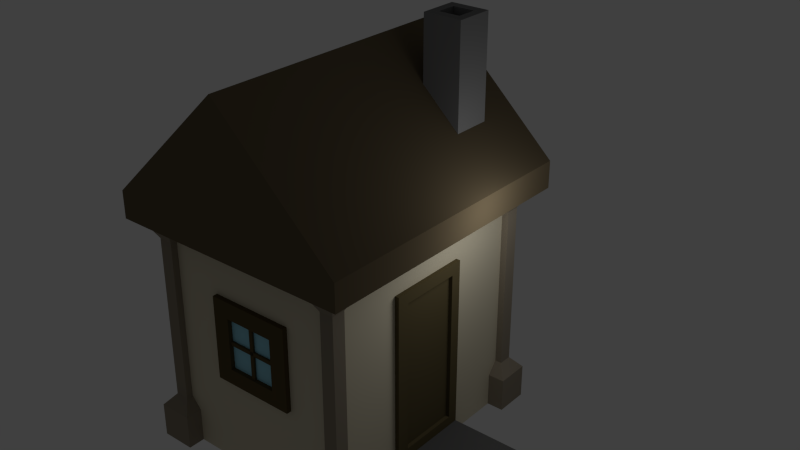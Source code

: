 # Source: Maja1.blend  (saved by Blender 2.64.0; exported with 4.5.12 LTS)
import bpy
from mathutils import Matrix  # noqa: F401  (used for matrix-valued properties, if any)

bpy.ops.wm.read_factory_settings(use_empty=True)
scene = bpy.context.scene
scene.name = 'Scene'

# ---- collections
col_collection_1 = bpy.data.collections.new('Collection 1'); scene.collection.children.link(col_collection_1)

# ---- materials (node trees are filled in below, after node groups)
mat_messing = bpy.data.materials.new('Messing')
mat_messing.alpha_threshold = 0.0
mat_messing.use_transparent_shadow = False
mat_messing.diffuse_color = (0.65, 0.3712, 0.0298, 1.0)
mat_messing.specular_color = (0.6441, 0.6859, 0.02332)
mat_messing.roughness = 0.5
mat_messing.specular_intensity = 0.7734
mat_messing.line_color = (0.0, 0.0, 0.0, 1.0)
mat_material_002 = bpy.data.materials.new('Material.002')
mat_material_002.alpha_threshold = 0.0
mat_material_002.use_transparent_shadow = False
mat_material_002.diffuse_color = (0.1237, 0.1237, 0.1237, 1.0)
mat_material_002.roughness = 0.5
mat_material_002.line_color = (0.0, 0.0, 0.0, 1.0)
mat_uks = bpy.data.materials.new('Uks')
mat_uks.alpha_threshold = 0.0
mat_uks.use_transparent_shadow = False
mat_uks.diffuse_color = (0.1193, 0.09474, 0.04603, 1.0)
mat_uks.roughness = 0.5
mat_uks.line_color = (0.0, 0.0, 0.0, 1.0)
mat_material_001 = bpy.data.materials.new('Material.001')
mat_material_001.alpha_threshold = 0.0
mat_material_001.use_transparent_shadow = False
mat_material_001.diffuse_color = (0.3429, 0.7114, 0.855, 1.0)
mat_material_001.roughness = 0.5
mat_material_001.line_color = (0.0, 0.0, 0.0, 1.0)
mat_akenraam = bpy.data.materials.new('Akenraam')
mat_akenraam.alpha_threshold = 0.0
mat_akenraam.use_transparent_shadow = False
mat_akenraam.diffuse_color = (0.1065, 0.07907, 0.03455, 1.0)
mat_akenraam.roughness = 0.5
mat_akenraam.line_color = (0.0, 0.0, 0.0, 1.0)
mat_korsten = bpy.data.materials.new('Korsten')
mat_korsten.alpha_threshold = 0.0
mat_korsten.use_transparent_shadow = False
mat_korsten.diffuse_color = (0.196, 0.196, 0.196, 1.0)
mat_korsten.roughness = 0.5
mat_korsten.line_color = (0.0, 0.0, 0.0, 1.0)
mat_katuss = bpy.data.materials.new('Katuss')
mat_katuss.alpha_threshold = 0.0
mat_katuss.use_transparent_shadow = False
mat_katuss.diffuse_color = (0.1376, 0.1067, 0.06379, 1.0)
mat_katuss.roughness = 0.5
mat_katuss.line_color = (0.0, 0.0, 0.0, 1.0)
mat_nurk = bpy.data.materials.new('Nurk')
mat_nurk.alpha_threshold = 0.0
mat_nurk.use_transparent_shadow = False
mat_nurk.diffuse_color = (0.2957, 0.2542, 0.1939, 1.0)
mat_nurk.roughness = 0.5
mat_nurk.line_color = (0.0, 0.0, 0.0, 1.0)
mat_seinad = bpy.data.materials.new('Seinad')
mat_seinad.alpha_threshold = 0.0
mat_seinad.use_transparent_shadow = False
mat_seinad.diffuse_color = (0.6738, 0.6153, 0.4641, 1.0)
mat_seinad.roughness = 0.5
mat_seinad.line_color = (0.0, 0.0, 0.0, 1.0)

# ---- material node trees

# ---- world
world_world = bpy.data.worlds.new('World'); scene.world = world_world
world_world.color = (0.05088, 0.05088, 0.05088)
world_world.use_sun_shadow = False
world_world.sun_shadow_jitter_overblur = 0.0
world_world.cycles.sampling_method = 'MANUAL'
world_world.cycles.sample_map_resolution = 256

# ---- cameras
cam_camera = bpy.data.cameras.new('Camera')
cam_camera.clip_end = 100.0
cam_camera.lens = 35.0
cam_camera.sensor_width = 32.0
cam_camera.sensor_height = 18.0
cam_camera.ortho_scale = 7.314
cam_camera.dof.focus_distance = 0.0
cam_camera.dof.aperture_fstop = 128.0

# ---- lights
light_lamp = bpy.data.lights.new('Lamp', 'POINT')
light_lamp.transmission_factor = 0.0
light_lamp.cutoff_distance = 30.0
light_lamp.energy = 100.0
light_lamp.shadow_buffer_clip_start = 1.001
light_lamp.shadow_soft_size = 1.0
light_lamp.shadow_maximum_resolution = 0.006
light_lamp.use_absolute_resolution = True
light_lamp.cycles.use_multiple_importance_sampling = False

# ---- meshes
me_cylinder_002 = bpy.data.meshes.new('Cylinder.002')
me_cylinder_002.from_pydata([(1.992, -1.244, 3.372), (1.992, -1.244, 4.188), (2.042, -1.251, 3.372), (2.042, -1.251, 4.188), (2.089, -1.27, 3.372), (2.089, -1.27, 4.188), (2.129, -1.301, 3.372), (2.129, -1.301, 4.188), (2.16, -1.341, 3.372), (2.16, -1.341, 4.188), (2.179, -1.387, 3.372), (2.179, -1.387, 4.188), (2.186, -1.438, 3.372), (2.186, -1.438, 4.188), (2.179, -1.488, 3.372), (2.179, -1.488, 4.188), (2.16, -1.534, 3.372), (2.16, -1.534, 4.188), (2.129, -1.574, 3.372), (2.129, -1.574, 4.188), (2.089, -1.605, 3.372), (2.089, -1.605, 4.188), (2.042, -1.624, 3.372), (2.042, -1.624, 4.188), (1.992, -1.631, 3.372), (1.992, -1.631, 4.188), (1.942, -1.624, 3.372), (1.942, -1.624, 4.188), (1.896, -1.605, 3.372), (1.896, -1.605, 4.188), (1.856, -1.574, 3.372), (1.856, -1.574, 4.188), (1.825, -1.534, 3.372), (1.825, -1.534, 4.188), (1.806, -1.488, 3.372), (1.806, -1.488, 4.188), (1.799, -1.438, 3.372), (1.799, -1.438, 4.188), (1.806, -1.387, 3.372), (1.806, -1.387, 4.188), (1.825, -1.341, 3.372), (1.825, -1.341, 4.188), (1.856, -1.301, 3.372), (1.856, -1.301, 4.188), (1.896, -1.27, 3.372), (1.896, -1.27, 4.188), (1.942, -1.251, 3.372), (1.942, -1.251, 4.188), (2.003, -1.645, 4.584), (2.023, -2.905, 4.586), (2.052, -1.644, 4.573), (2.072, -2.904, 4.574), (2.097, -1.643, 4.548), (2.116, -2.903, 4.55), (2.133, -1.642, 4.513), (2.153, -2.902, 4.515), (2.159, -1.642, 4.47), (2.179, -2.902, 4.472), (2.174, -1.641, 4.422), (2.193, -2.901, 4.423), (2.175, -1.642, 4.371), (2.194, -2.901, 4.373), (2.163, -1.642, 4.322), (2.182, -2.902, 4.324), (2.139, -1.643, 4.278), (2.158, -2.903, 4.28), (2.104, -1.643, 4.242), (2.123, -2.903, 4.243), (2.061, -1.645, 4.215), (2.08, -2.904, 4.217), (2.012, -1.646, 4.201), (2.032, -2.906, 4.203), (1.962, -1.647, 4.2), (1.981, -2.907, 4.201), (1.913, -1.648, 4.212), (1.932, -2.908, 4.213), (1.869, -1.649, 4.236), (1.888, -2.909, 4.238), (1.832, -1.65, 4.271), (1.851, -2.91, 4.272), (1.806, -1.65, 4.314), (1.825, -2.91, 4.316), (1.792, -1.651, 4.363), (1.811, -2.911, 4.364), (1.79, -1.651, 4.413), (1.81, -2.911, 4.414), (1.802, -1.65, 4.462), (1.822, -2.91, 4.463), (1.827, -1.65, 4.506), (1.846, -2.91, 4.508), (1.861, -1.649, 4.543), (1.881, -2.909, 4.544), (1.905, -1.648, 4.569), (1.924, -2.908, 4.571), (1.953, -1.646, 4.583), (1.972, -2.906, 4.585), (0.6682, -1.372, 0.6662), (-0.0733, -1.372, 0.6662), (0.6682, -1.375, 0.6889), (-0.0733, -1.375, 0.6889), (0.6682, -1.384, 0.7101), (-0.0733, -1.384, 0.7101), (0.6682, -1.398, 0.7284), (-0.0733, -1.398, 0.7284), (0.6682, -1.416, 0.7423), (-0.0733, -1.416, 0.7423), (0.6682, -1.437, 0.7511), (-0.0733, -1.437, 0.7511), (0.6682, -1.46, 0.7541), (-0.0733, -1.46, 0.7541), (0.6682, -1.483, 0.7511), (-0.0733, -1.483, 0.7511), (0.6682, -1.504, 0.7423), (-0.0733, -1.504, 0.7423), (0.6682, -1.522, 0.7284), (-0.0733, -1.522, 0.7284), (0.6682, -1.536, 0.7101), (-0.0733, -1.536, 0.7101), (0.6682, -1.545, 0.6889), (-0.0733, -1.545, 0.6889), (0.6682, -1.548, 0.6662), (-0.0733, -1.548, 0.6662), (0.6682, -1.545, 0.6434), (-0.0733, -1.545, 0.6434), (0.6682, -1.536, 0.6222), (-0.0733, -1.536, 0.6222), (0.6682, -1.522, 0.604), (-0.0733, -1.522, 0.604), (0.6682, -1.504, 0.59), (-0.0733, -1.504, 0.59), (0.6682, -1.483, 0.5812), (-0.0733, -1.483, 0.5812), (0.6682, -1.46, 0.5782), (-0.0733, -1.46, 0.5782), (0.6682, -1.437, 0.5812), (-0.0733, -1.437, 0.5812), (0.6682, -1.416, 0.59), (-0.0733, -1.416, 0.59), (0.6682, -1.398, 0.604), (-0.0733, -1.398, 0.604), (0.6682, -1.384, 0.6222), (-0.0733, -1.384, 0.6222), (0.6682, -1.375, 0.6434), (-0.0733, -1.375, 0.6434), (-0.2536, -1.555, 0.6712), (-0.2542, -4.172, 0.68), (-0.2481, -1.554, 0.6935), (-0.2488, -4.172, 0.7023), (-0.2371, -1.554, 0.7136), (-0.2378, -4.171, 0.7225), (-0.2213, -1.553, 0.7302), (-0.2219, -4.171, 0.7391), (-0.2016, -1.553, 0.7422), (-0.2023, -4.171, 0.751), (-0.1796, -1.553, 0.7486), (-0.1803, -4.17, 0.7575), (-0.1567, -1.553, 0.7492), (-0.1573, -4.171, 0.758), (-0.1344, -1.553, 0.7437), (-0.135, -4.171, 0.7526), (-0.1142, -1.553, 0.7327), (-0.1149, -4.171, 0.7416), (-0.09762, -1.554, 0.7169), (-0.09828, -4.171, 0.7257), (-0.08569, -1.554, 0.6973), (-0.08634, -4.172, 0.7061), (-0.07924, -1.555, 0.6752), (-0.07989, -4.172, 0.6841), (-0.07871, -1.555, 0.6523), (-0.07936, -4.173, 0.6611), (-0.08413, -1.556, 0.63), (-0.08479, -4.173, 0.6388), (-0.09515, -1.556, 0.6099), (-0.0958, -4.174, 0.6187), (-0.111, -1.557, 0.5933), (-0.1117, -4.174, 0.6021), (-0.1306, -1.557, 0.5813), (-0.1313, -4.175, 0.5902), (-0.1526, -1.557, 0.5749), (-0.1533, -4.175, 0.5837), (-0.1756, -1.557, 0.5744), (-0.1762, -4.175, 0.5832), (-0.1979, -1.557, 0.5798), (-0.1985, -4.174, 0.5886), (-0.218, -1.557, 0.5908), (-0.2187, -4.174, 0.5996), (-0.2346, -1.556, 0.6066), (-0.2353, -4.174, 0.6155), (-0.2466, -1.556, 0.6262), (-0.2472, -4.173, 0.6351), (-0.253, -1.555, 0.6483), (-0.2537, -4.173, 0.6571), (0.6686, -4.189, 0.6791), (-0.07284, -4.189, 0.6791), (0.6686, -4.192, 0.7018), (-0.07284, -4.192, 0.7018), (0.6686, -4.201, 0.7231), (-0.07284, -4.201, 0.7231), (0.6686, -4.215, 0.7413), (-0.07284, -4.215, 0.7413), (0.6686, -4.233, 0.7552), (-0.07284, -4.233, 0.7552), (0.6686, -4.254, 0.764), (-0.07284, -4.254, 0.764), (0.6686, -4.277, 0.767), (-0.07284, -4.277, 0.767), (0.6686, -4.3, 0.764), (-0.07284, -4.3, 0.764), (0.6686, -4.321, 0.7552), (-0.07284, -4.321, 0.7552), (0.6686, -4.339, 0.7413), (-0.07284, -4.339, 0.7413), (0.6686, -4.353, 0.7231), (-0.07284, -4.353, 0.7231), (0.6686, -4.362, 0.7018), (-0.07284, -4.362, 0.7018), (0.6686, -4.365, 0.6791), (-0.07284, -4.365, 0.6791), (0.6686, -4.362, 0.6563), (-0.07284, -4.362, 0.6563), (0.6686, -4.353, 0.6351), (-0.07284, -4.353, 0.6351), (0.6686, -4.339, 0.6169), (-0.07284, -4.339, 0.6169), (0.6686, -4.321, 0.6029), (-0.07284, -4.321, 0.6029), (0.6686, -4.3, 0.5942), (-0.07284, -4.3, 0.5942), (0.6686, -4.277, 0.5912), (-0.07284, -4.277, 0.5912), (0.6686, -4.254, 0.5942), (-0.07284, -4.254, 0.5942), (0.6686, -4.233, 0.6029), (-0.07284, -4.233, 0.6029), (0.6686, -4.215, 0.6169), (-0.07284, -4.215, 0.6169), (0.6686, -4.201, 0.6351), (-0.07284, -4.201, 0.6351), (0.6686, -4.192, 0.6563), (-0.07284, -4.192, 0.6563), (3.821, -1.621, -0.8201), (3.821, -1.621, -0.07868), (3.818, -1.643, -0.8201), (3.818, -1.643, -0.07868), (3.808, -1.664, -0.8201), (3.808, -1.664, -0.07868), (3.794, -1.682, -0.8201), (3.794, -1.682, -0.07868), (3.775, -1.696, -0.8201), (3.775, -1.696, -0.07868), (3.754, -1.704, -0.8201), (3.754, -1.704, -0.07868), (3.731, -1.706, -0.8201), (3.731, -1.706, -0.07868), (3.708, -1.702, -0.8201), (3.708, -1.702, -0.07868), (3.687, -1.693, -0.8201), (3.687, -1.693, -0.07868), (3.669, -1.679, -0.8201), (3.669, -1.679, -0.07868), (3.656, -1.66, -0.8201), (3.656, -1.66, -0.07868), (3.648, -1.639, -0.8201), (3.648, -1.639, -0.07868), (3.645, -1.616, -0.8201), (3.645, -1.616, -0.07868), (3.649, -1.593, -0.8201), (3.649, -1.593, -0.07868), (3.658, -1.572, -0.8201), (3.658, -1.572, -0.07868), (3.673, -1.554, -0.8201), (3.673, -1.554, -0.07868), (3.691, -1.541, -0.8201), (3.691, -1.541, -0.07868), (3.713, -1.533, -0.8201), (3.713, -1.533, -0.07868), (3.736, -1.53, -0.8201), (3.736, -1.53, -0.07868), (3.758, -1.534, -0.8201), (3.758, -1.534, -0.07868), (3.779, -1.543, -0.8201), (3.779, -1.543, -0.07868), (3.797, -1.558, -0.8201), (3.797, -1.558, -0.07868), (3.811, -1.576, -0.8201), (3.811, -1.576, -0.07868), (3.819, -1.598, -0.8201), (3.819, -1.598, -0.07868), (3.639, -1.621, 0.1016), (3.639, -1.643, 0.09614), (3.638, -1.663, 0.08512), (3.638, -1.68, 0.06927), (3.638, -1.692, 0.04966), (3.638, -1.698, 0.02763), (3.638, -1.699, 0.004686), (3.638, -1.693, -0.01762), (3.638, -1.682, -0.03776), (3.638, -1.666, -0.05436), (3.638, -1.647, -0.0663), (3.638, -1.625, -0.07275), (3.638, -1.602, -0.07328), (3.639, -1.579, -0.06785), (3.639, -1.559, -0.05684), (3.639, -1.543, -0.04099), (3.639, -1.531, -0.02138), (3.639, -1.524, 0.0006517), (3.639, -1.524, 0.0236), (3.639, -1.529, 0.0459), (3.639, -1.54, 0.06604), (3.639, -1.556, 0.08265), (3.639, -1.576, 0.09458), (3.639, -1.598, 0.101), (3.118, -1.618, 0.1025), (3.118, -1.641, 0.09706), (3.118, -1.661, 0.08604), (3.118, -1.677, 0.07019), (3.118, -1.689, 0.05058), (3.118, -1.696, 0.02855), (3.118, -1.696, 0.005604), (3.118, -1.691, -0.0167), (3.118, -1.68, -0.03684), (3.118, -1.664, -0.05344), (3.118, -1.644, -0.06538), (3.118, -1.622, -0.07183), (3.118, -1.599, -0.07236), (3.118, -1.577, -0.06693), (3.118, -1.557, -0.05592), (3.118, -1.54, -0.04007), (3.118, -1.528, -0.02046), (3.119, -1.522, 0.001569), (3.119, -1.521, 0.02452), (3.119, -1.527, 0.04682), (3.119, -1.538, 0.06696), (3.119, -1.554, 0.08356), (3.118, -1.573, 0.0955), (3.118, -1.595, 0.102)], [], [(0, 1, 3, 2), (2, 3, 5, 4), (4, 5, 7, 6), (6, 7, 9, 8), (8, 9, 11, 10), (10, 11, 13, 12), (12, 13, 15, 14), (14, 15, 17, 16), (16, 17, 19, 18), (18, 19, 21, 20), (20, 21, 23, 22), (22, 23, 25, 24), (24, 25, 27, 26), (26, 27, 29, 28), (28, 29, 31, 30), (30, 31, 33, 32), (32, 33, 35, 34), (34, 35, 37, 36), (36, 37, 39, 38), (38, 39, 41, 40), (40, 41, 43, 42), (42, 43, 45, 44), (3, 1, 47, 45, 43, 41, 39, 37, 35, 33, 31, 29, 27, 25, 23, 21, 19, 17, 15, 13, 11, 9, 7, 5), (46, 47, 1, 0), (44, 45, 47, 46), (0, 2, 4, 6, 8, 10, 12, 14, 16, 18, 20, 22, 24, 26, 28, 30, 32, 34, 36, 38, 40, 42, 44, 46), (48, 49, 51, 50), (50, 51, 53, 52), (52, 53, 55, 54), (54, 55, 57, 56), (56, 57, 59, 58), (58, 59, 61, 60), (60, 61, 63, 62), (62, 63, 65, 64), (64, 65, 67, 66), (66, 67, 69, 68), (68, 69, 71, 70), (70, 71, 73, 72), (72, 73, 75, 74), (74, 75, 77, 76), (76, 77, 79, 78), (78, 79, 81, 80), (80, 81, 83, 82), (82, 83, 85, 84), (84, 85, 87, 86), (86, 87, 89, 88), (88, 89, 91, 90), (90, 91, 93, 92), (51, 49, 95, 93, 91, 89, 87, 85, 83, 81, 79, 77, 75, 73, 71, 69, 67, 65, 63, 61, 59, 57, 55, 53), (94, 95, 49, 48), (92, 93, 95, 94), (48, 50, 52, 54, 56, 58, 60, 62, 64, 66, 68, 70, 72, 74, 76, 78, 80, 82, 84, 86, 88, 90, 92, 94), (5, 50, 48, 3), (7, 52, 50, 5), (9, 54, 52, 7), (11, 56, 54, 9), (13, 58, 56, 11), (15, 60, 58, 13), (17, 62, 60, 15), (19, 64, 62, 17), (21, 66, 64, 19), (23, 68, 66, 21), (25, 70, 68, 23), (27, 72, 70, 25), (29, 74, 72, 27), (31, 76, 74, 29), (33, 78, 76, 31), (35, 80, 78, 33), (37, 82, 80, 35), (39, 84, 82, 37), (41, 86, 84, 39), (43, 88, 86, 41), (45, 90, 88, 43), (47, 92, 90, 45), (1, 94, 92, 47), (5, 48, 94, 1), (96, 97, 99, 98), (98, 99, 101, 100), (100, 101, 103, 102), (102, 103, 105, 104), (104, 105, 107, 106), (106, 107, 109, 108), (108, 109, 111, 110), (110, 111, 113, 112), (112, 113, 115, 114), (114, 115, 117, 116), (116, 117, 119, 118), (118, 119, 121, 120), (120, 121, 123, 122), (122, 123, 125, 124), (124, 125, 127, 126), (126, 127, 129, 128), (128, 129, 131, 130), (130, 131, 133, 132), (132, 133, 135, 134), (134, 135, 137, 136), (136, 137, 139, 138), (138, 139, 141, 140), (99, 97, 143, 141, 139, 137, 135, 133, 131, 129, 127, 125, 123, 121, 119, 117, 115, 113, 111, 109, 107, 105, 103, 101), (142, 143, 97, 96), (140, 141, 143, 142), (96, 98, 100, 102, 104, 106, 108, 110, 112, 114, 116, 118, 120, 122, 124, 126, 128, 130, 132, 134, 136, 138, 140, 142), (144, 145, 147, 146), (146, 147, 149, 148), (148, 149, 151, 150), (150, 151, 153, 152), (152, 153, 155, 154), (154, 155, 157, 156), (156, 157, 159, 158), (158, 159, 161, 160), (160, 161, 163, 162), (162, 163, 165, 164), (164, 165, 167, 166), (166, 167, 169, 168), (168, 169, 171, 170), (170, 171, 173, 172), (172, 173, 175, 174), (174, 175, 177, 176), (176, 177, 179, 178), (178, 179, 181, 180), (180, 181, 183, 182), (182, 183, 185, 184), (184, 185, 187, 186), (186, 187, 189, 188), (147, 145, 191, 189, 187, 185, 183, 181, 179, 177, 175, 173, 171, 169, 167, 165, 163, 161, 159, 157, 155, 153, 151, 149), (190, 191, 145, 144), (188, 189, 191, 190), (144, 146, 148, 150, 152, 154, 156, 158, 160, 162, 164, 166, 168, 170, 172, 174, 176, 178, 180, 182, 184, 186, 188, 190), (101, 146, 144, 99), (103, 148, 146, 101), (105, 150, 148, 103), (107, 152, 150, 105), (109, 154, 152, 107), (111, 156, 154, 109), (113, 158, 156, 111), (115, 160, 158, 113), (117, 162, 160, 115), (119, 164, 162, 117), (121, 166, 164, 119), (123, 168, 166, 121), (125, 170, 168, 123), (127, 172, 170, 125), (129, 174, 172, 127), (131, 176, 174, 129), (133, 178, 176, 131), (135, 180, 178, 133), (137, 182, 180, 135), (139, 184, 182, 137), (141, 186, 184, 139), (143, 188, 186, 141), (97, 190, 188, 143), (101, 144, 190, 97), (192, 193, 195, 194), (194, 195, 197, 196), (196, 197, 199, 198), (198, 199, 201, 200), (200, 201, 203, 202), (202, 203, 205, 204), (204, 205, 207, 206), (206, 207, 209, 208), (208, 209, 211, 210), (210, 211, 213, 212), (212, 213, 215, 214), (214, 215, 217, 216), (216, 217, 219, 218), (218, 219, 221, 220), (220, 221, 223, 222), (222, 223, 225, 224), (224, 225, 227, 226), (226, 227, 229, 228), (228, 229, 231, 230), (230, 231, 233, 232), (232, 233, 235, 234), (234, 235, 237, 236), (195, 193, 239, 237, 235, 233, 231, 229, 227, 225, 223, 221, 219, 217, 215, 213, 211, 209, 207, 205, 203, 201, 199, 197), (238, 239, 193, 192), (236, 237, 239, 238), (192, 194, 196, 198, 200, 202, 204, 206, 208, 210, 212, 214, 216, 218, 220, 222, 224, 226, 228, 230, 232, 234, 236, 238), (167, 193, 195, 165), (169, 239, 193, 167), (171, 237, 239, 169), (173, 235, 237, 171), (175, 233, 235, 173), (177, 231, 233, 175), (179, 229, 231, 177), (181, 227, 229, 179), (183, 225, 227, 181), (185, 223, 225, 183), (187, 221, 223, 185), (189, 219, 221, 187), (191, 217, 219, 189), (145, 215, 217, 191), (147, 213, 215, 145), (149, 211, 213, 147), (151, 209, 211, 149), (153, 207, 209, 151), (155, 205, 207, 153), (157, 203, 205, 155), (159, 201, 203, 157), (161, 199, 201, 159), (163, 197, 199, 161), (165, 195, 197, 163), (240, 241, 243, 242), (242, 243, 245, 244), (244, 245, 247, 246), (246, 247, 249, 248), (248, 249, 251, 250), (250, 251, 253, 252), (252, 253, 255, 254), (254, 255, 257, 256), (256, 257, 259, 258), (258, 259, 261, 260), (260, 261, 263, 262), (262, 263, 265, 264), (264, 265, 267, 266), (266, 267, 269, 268), (268, 269, 271, 270), (270, 271, 273, 272), (272, 273, 275, 274), (274, 275, 277, 276), (276, 277, 279, 278), (278, 279, 281, 280), (280, 281, 283, 282), (282, 283, 285, 284), (243, 241, 287, 285, 283, 281, 279, 277, 275, 273, 271, 269, 267, 265, 263, 261, 259, 257, 255, 253, 251, 249, 247, 245), (286, 287, 241, 240), (284, 285, 287, 286), (240, 242, 244, 246, 248, 250, 252, 254, 256, 258, 260, 262, 264, 266, 268, 270, 272, 274, 276, 278, 280, 282, 284, 286), (308, 309, 333, 332), (245, 289, 288, 243), (247, 290, 289, 245), (249, 291, 290, 247), (251, 292, 291, 249), (253, 293, 292, 251), (255, 294, 293, 253), (257, 295, 294, 255), (259, 296, 295, 257), (261, 297, 296, 259), (263, 298, 297, 261), (265, 299, 298, 263), (267, 300, 299, 265), (269, 301, 300, 267), (271, 302, 301, 269), (273, 303, 302, 271), (275, 304, 303, 273), (277, 305, 304, 275), (279, 306, 305, 277), (281, 307, 306, 279), (283, 308, 307, 281), (285, 309, 308, 283), (287, 310, 309, 285), (241, 311, 310, 287), (245, 288, 311, 241), (312, 313, 314, 315, 316, 317, 318, 319, 320, 321, 322, 323, 324, 325, 326, 327, 328, 329, 330, 331, 332, 333, 334, 335), (303, 304, 328, 327), (298, 299, 323, 322), (293, 294, 318, 317), (288, 289, 313, 312), (309, 310, 334, 333), (304, 305, 329, 328), (299, 300, 324, 323), (294, 295, 319, 318), (289, 290, 314, 313), (310, 311, 335, 334), (305, 306, 330, 329), (300, 301, 325, 324), (295, 296, 320, 319), (290, 291, 315, 314), (311, 288, 312, 335), (306, 307, 331, 330), (301, 302, 326, 325), (296, 297, 321, 320), (291, 292, 316, 315), (307, 308, 332, 331), (302, 303, 327, 326), (297, 298, 322, 321), (292, 293, 317, 316)])
me_cylinder_002.materials.append(mat_messing)
me_cylinder_002.use_remesh_preserve_volume = False
me_cylinder_002.use_remesh_preserve_attributes = False
me_cylinder_002.use_mirror_vertex_groups = False
me_cylinder_002.update()
me_cylinder_001 = bpy.data.meshes.new('Cylinder.001')
me_cylinder_001.from_pydata([(-0.6621, 1.775, -0.9439), (-0.6621, 1.775, 1.801), (-0.3069, 1.728, -0.9439), (-0.3069, 1.728, 1.801), (0.02421, 1.591, -0.9439), (0.02421, 1.591, 1.801), (0.3085, 1.373, -0.9439), (0.3085, 1.373, 1.801), (0.5267, 1.088, -0.9439), (0.5267, 1.088, 1.801), (0.6638, 0.7573, -0.9439), (0.6638, 0.7573, 1.801), (0.7106, 0.402, -0.9439), (0.7106, 0.402, 1.801), (0.6638, 0.0467, -0.9439), (0.6638, 0.0467, 1.801), (0.5267, -0.2844, -0.9439), (0.5267, -0.2844, 1.801), (0.3085, -0.5687, -0.9439), (0.3085, -0.5687, 1.801), (0.02421, -0.7868, -0.9439), (0.02421, -0.7868, 1.801), (-0.3069, -0.9239, -0.9439), (-0.3069, -0.9239, 1.801), (-0.6621, -0.9707, -0.9439), (-0.6621, -0.9707, 1.801), (-1.017, -0.9239, -0.9439), (-1.017, -0.9239, 1.801), (-1.348, -0.7868, -0.9439), (-1.348, -0.7868, 1.801), (-1.633, -0.5687, -0.9439), (-1.633, -0.5687, 1.801), (-1.851, -0.2844, -0.9439), (-1.851, -0.2844, 1.801), (-1.988, 0.0467, -0.9439), (-1.988, 0.0467, 1.801), (-2.035, 0.402, -0.9439), (-2.035, 0.402, 1.801), (-1.988, 0.7573, -0.9439), (-1.988, 0.7573, 1.801), (-1.851, 1.088, -0.9439), (-1.851, 1.088, 1.801), (-1.633, 1.373, -0.9439), (-1.633, 1.373, 1.801), (-1.348, 1.591, -0.9439), (-1.348, 1.591, 1.801), (-1.017, 1.728, -0.9439), (-1.017, 1.728, 1.801), (-0.9299, 0.402, 3.148), (-1.187, 0.402, 3.07), (-1.425, 0.402, 2.943), (-1.633, 0.402, 2.772), (-1.804, 0.402, 2.564), (-1.93, 0.402, 2.327), (-2.008, 0.402, 2.069), (-2.035, 0.402, 1.801), (-2.008, 0.402, -1.212), (-1.93, 0.402, -1.469), (-1.804, 0.402, -1.707), (-1.633, 0.402, -1.915), (-1.425, 0.402, -2.085), (-1.187, 0.402, -2.212), (-0.93, 0.402, -2.29), (-0.9208, 0.4713, 3.148), (-1.17, 0.5379, 3.07), (-1.399, 0.5994, 2.943), (-1.6, 0.6532, 2.772), (-1.765, 0.6974, 2.564), (-1.887, 0.7302, 2.327), (-1.963, 0.7504, 2.069), (-1.988, 0.7573, 1.801), (-1.963, 0.7504, -1.212), (-1.887, 0.7302, -1.469), (-1.765, 0.6974, -1.707), (-1.6, 0.6532, -1.915), (-1.399, 0.5994, -2.085), (-1.17, 0.5379, -2.212), (-0.9208, 0.4713, -2.29), (-0.8941, 0.5359, 3.148), (-1.117, 0.6646, 3.07), (-1.323, 0.7833, 2.943), (-1.503, 0.8873, 2.772), (-1.651, 0.9727, 2.564), (-1.76, 1.036, 2.327), (-1.828, 1.075, 2.069), (-1.851, 1.088, 1.801), (-1.828, 1.075, -1.212), (-1.76, 1.036, -1.469), (-1.651, 0.9727, -1.707), (-1.503, 0.8873, -1.915), (-1.323, 0.7833, -2.085), (-1.117, 0.6646, -2.212), (-0.8941, 0.5359, -2.29), (-0.8515, 0.5914, 3.148), (-1.034, 0.7734, 3.07), (-1.201, 0.9413, 2.943), (-1.348, 1.088, 2.772), (-1.469, 1.209, 2.564), (-1.559, 1.299, 2.327), (-1.614, 1.354, 2.069), (-1.633, 1.373, 1.801), (-1.614, 1.354, -1.212), (-1.559, 1.299, -1.469), (-1.469, 1.209, -1.707), (-1.349, 1.088, -1.915), (-1.201, 0.9412, -2.085), (-1.034, 0.7734, -2.212), (-0.8515, 0.5913, -2.29), (-0.796, 0.6339, 3.148), (-0.9248, 0.8569, 3.07), (-1.043, 1.062, 2.943), (-1.147, 1.243, 2.772), (-1.233, 1.39, 2.564), (-1.296, 1.5, 2.327), (-1.335, 1.568, 2.069), (-1.348, 1.591, 1.801), (-1.335, 1.568, -1.212), (-1.296, 1.5, -1.469), (-1.233, 1.39, -1.707), (-1.147, 1.243, -1.915), (-1.043, 1.062, -2.085), (-0.9248, 0.8569, -2.212), (-0.7961, 0.6339, -2.29), (-0.6622, 0.402, -2.317), (-0.7315, 0.6607, 3.148), (-0.7981, 0.9094, 3.07), (-0.8595, 1.139, 2.943), (-0.9134, 1.34, 2.772), (-0.9575, 1.504, 2.564), (-0.9904, 1.627, 2.327), (-1.011, 1.702, 2.069), (-1.017, 1.728, 1.801), (-1.011, 1.702, -1.212), (-0.9904, 1.627, -1.469), (-0.9576, 1.504, -1.707), (-0.9134, 1.34, -1.915), (-0.8595, 1.139, -2.085), (-0.7981, 0.9094, -2.212), (-0.7315, 0.6607, -2.29), (-0.6621, 0.6698, 3.148), (-0.6621, 0.9273, 3.07), (-0.6621, 1.165, 2.943), (-0.6621, 1.373, 2.772), (-0.6621, 1.543, 2.564), (-0.6621, 1.67, 2.327), (-0.6621, 1.748, 2.069), (-0.6621, 1.775, 1.801), (-0.6622, 1.748, -1.212), (-0.6622, 1.67, -1.469), (-0.6622, 1.543, -1.707), (-0.6622, 1.373, -1.915), (-0.6622, 1.165, -2.085), (-0.6622, 0.9273, -2.212), (-0.6622, 0.6698, -2.29), (-0.5928, 0.6607, 3.148), (-0.5262, 0.9094, 3.07), (-0.4648, 1.139, 2.943), (-0.4109, 1.34, 2.772), (-0.3667, 1.504, 2.564), (-0.3339, 1.627, 2.327), (-0.3137, 1.702, 2.069), (-0.3069, 1.728, 1.801), (-0.3137, 1.702, -1.212), (-0.3339, 1.627, -1.469), (-0.3667, 1.504, -1.707), (-0.4109, 1.34, -1.915), (-0.4648, 1.139, -2.085), (-0.5262, 0.9094, -2.212), (-0.5928, 0.6607, -2.29), (-0.5282, 0.6339, 3.148), (-0.3995, 0.8569, 3.07), (-0.2808, 1.062, 2.943), (-0.1768, 1.243, 2.772), (-0.09146, 1.39, 2.564), (-0.02803, 1.5, 2.327), (0.01103, 1.568, 2.069), (0.02421, 1.591, 1.801), (0.01101, 1.568, -1.212), (-0.02804, 1.5, -1.469), (-0.09147, 1.39, -1.707), (-0.1768, 1.243, -1.915), (-0.2808, 1.062, -2.085), (-0.3995, 0.8569, -2.212), (-0.5283, 0.6339, -2.29), (-0.4728, 0.5914, 3.148), (-0.2907, 0.7734, 3.07), (-0.1229, 0.9412, 2.943), (0.02421, 1.088, 2.772), (0.1449, 1.209, 2.564), (0.2346, 1.299, 2.327), (0.2899, 1.354, 2.069), (0.3085, 1.373, 1.801), (0.2898, 1.354, -1.212), (0.2346, 1.299, -1.469), (0.1449, 1.209, -1.707), (0.0242, 1.088, -1.915), (-0.1229, 0.9412, -2.085), (-0.2907, 0.7734, -2.212), (-0.4728, 0.5913, -2.29), (-0.4302, 0.5359, 3.148), (-0.2072, 0.6646, 3.07), (-0.001679, 0.7833, 2.943), (0.1785, 0.8873, 2.772), (0.3263, 0.9727, 2.564), (0.4362, 1.036, 2.327), (0.5038, 1.075, 2.069), (0.5267, 1.088, 1.801), (0.5038, 1.075, -1.212), (0.4362, 1.036, -1.469), (0.3263, 0.9727, -1.707), (0.1785, 0.8873, -1.915), (-0.00169, 0.7833, -2.085), (-0.2072, 0.6646, -2.212), (-0.4302, 0.5359, -2.29), (-0.4035, 0.4713, 3.148), (-0.1547, 0.5379, 3.07), (0.07451, 0.5994, 2.943), (0.2754, 0.6532, 2.772), (0.4403, 0.6974, 2.564), (0.5629, 0.7302, 2.327), (0.6383, 0.7504, 2.069), (0.6638, 0.7573, 1.801), (0.6383, 0.7504, -1.212), (0.5629, 0.7302, -1.469), (0.4403, 0.6974, -1.707), (0.2754, 0.6532, -1.915), (0.0745, 0.5994, -2.085), (-0.1547, 0.5379, -2.212), (-0.4035, 0.4713, -2.29), (-0.3943, 0.402, 3.148), (-0.1368, 0.402, 3.07), (0.1005, 0.402, 2.943), (0.3085, 0.402, 2.772), (0.4792, 0.402, 2.564), (0.6061, 0.402, 2.327), (0.6842, 0.402, 2.069), (0.7106, 0.402, 1.801), (0.6842, 0.402, -1.212), (0.6061, 0.402, -1.469), (0.4792, 0.402, -1.707), (0.3085, 0.402, -1.915), (0.1005, 0.402, -2.085), (-0.1368, 0.402, -2.212), (-0.3943, 0.402, -2.29), (-0.4035, 0.3327, 3.148), (-0.1547, 0.266, 3.07), (0.07451, 0.2046, 2.943), (0.2754, 0.1508, 2.772), (0.4403, 0.1066, 2.564), (0.5629, 0.07375, 2.327), (0.6383, 0.05353, 2.069), (0.6638, 0.0467, 1.801), (0.6383, 0.05353, -1.212), (0.5628, 0.07375, -1.469), (0.4403, 0.1066, -1.707), (0.2754, 0.1508, -1.915), (0.0745, 0.2046, -2.085), (-0.1547, 0.266, -2.212), (-0.4035, 0.3327, -2.29), (-0.4302, 0.2681, 3.148), (-0.2072, 0.1393, 3.07), (-0.001679, 0.02067, 2.943), (0.1785, -0.08334, 2.772), (0.3263, -0.1687, 2.564), (0.4362, -0.2321, 2.327), (0.5038, -0.2712, 2.069), (0.5267, -0.2844, 1.801), (0.5038, -0.2712, -1.212), (0.4362, -0.2321, -1.469), (0.3263, -0.1687, -1.707), (0.1785, -0.08334, -1.915), (-0.00169, 0.02067, -2.085), (-0.2072, 0.1393, -2.212), (-0.4302, 0.2681, -2.29), (-0.4728, 0.2126, 3.148), (-0.2907, 0.03053, 3.07), (-0.1229, -0.1373, 2.943), (0.02421, -0.2844, 2.772), (0.1449, -0.4051, 2.564), (0.2346, -0.4948, 2.327), (0.2899, -0.55, 2.069), (0.3085, -0.5687, 1.801), (0.2898, -0.55, -1.212), (0.2346, -0.4948, -1.469), (0.1449, -0.4051, -1.707), (0.0242, -0.2844, -1.915), (-0.1229, -0.1373, -2.085), (-0.2907, 0.03053, -2.212), (-0.4728, 0.2126, -2.29), (-0.5282, 0.1701, 3.148), (-0.3995, -0.05295, 3.07), (-0.2808, -0.2585, 2.943), (-0.1768, -0.4386, 2.772), (-0.09146, -0.5865, 2.564), (-0.02803, -0.6963, 2.327), (0.01102, -0.764, 2.069), (0.02421, -0.7868, 1.801), (0.01101, -0.764, -1.212), (-0.02804, -0.6963, -1.469), (-0.09147, -0.5865, -1.707), (-0.1768, -0.4386, -1.915), (-0.2808, -0.2585, -2.085), (-0.3995, -0.05295, -2.212), (-0.5283, 0.1701, -2.29), (-0.5928, 0.1433, 3.148), (-0.5262, -0.1054, 3.07), (-0.4648, -0.3347, 2.943), (-0.4109, -0.5356, 2.772), (-0.3667, -0.7005, 2.564), (-0.3339, -0.823, 2.327), (-0.3137, -0.8985, 2.069), (-0.3069, -0.9239, 1.801), (-0.3137, -0.8985, -1.212), (-0.3339, -0.823, -1.469), (-0.3667, -0.7005, -1.707), (-0.4109, -0.5356, -1.915), (-0.4648, -0.3347, -2.085), (-0.5262, -0.1054, -2.212), (-0.5928, 0.1433, -2.29), (-0.6621, 0.1342, 3.148), (-0.6621, -0.1233, 3.07), (-0.6621, -0.3606, 2.943), (-0.6621, -0.5687, 2.772), (-0.6621, -0.7394, 2.564), (-0.6621, -0.8662, 2.327), (-0.6621, -0.9443, 2.069), (-0.6621, -0.9707, 1.801), (-0.6622, -0.9443, -1.212), (-0.6622, -0.8662, -1.469), (-0.6622, -0.7394, -1.707), (-0.6622, -0.5687, -1.915), (-0.6622, -0.3607, -2.085), (-0.6622, -0.1233, -2.212), (-0.6622, 0.1342, -2.29), (-0.7315, 0.1433, 3.148), (-0.7981, -0.1054, 3.07), (-0.8595, -0.3347, 2.943), (-0.9134, -0.5356, 2.772), (-0.9575, -0.7005, 2.564), (-0.9904, -0.823, 2.327), (-1.011, -0.8985, 2.069), (-1.017, -0.9239, 1.801), (-1.011, -0.8985, -1.212), (-0.9904, -0.823, -1.469), (-0.9576, -0.7005, -1.707), (-0.9134, -0.5356, -1.915), (-0.8595, -0.3347, -2.085), (-0.7981, -0.1054, -2.212), (-0.7315, 0.1433, -2.29), (-0.796, 0.1701, 3.148), (-0.9248, -0.05295, 3.07), (-1.043, -0.2585, 2.943), (-1.147, -0.4386, 2.772), (-1.233, -0.5865, 2.564), (-1.296, -0.6963, 2.327), (-1.335, -0.764, 2.069), (-1.348, -0.7868, 1.801), (-1.335, -0.764, -1.212), (-1.296, -0.6963, -1.469), (-1.233, -0.5865, -1.707), (-1.147, -0.4386, -1.915), (-1.043, -0.2585, -2.085), (-0.9248, -0.05295, -2.212), (-0.7961, 0.1701, -2.29), (-0.8515, 0.2126, 3.148), (-1.034, 0.03054, 3.07), (-1.201, -0.1373, 2.943), (-1.348, -0.2844, 2.772), (-1.469, -0.4051, 2.564), (-1.559, -0.4948, 2.327), (-1.614, -0.55, 2.069), (-1.633, -0.5687, 1.801), (-1.614, -0.55, -1.212), (-1.559, -0.4948, -1.469), (-1.469, -0.4051, -1.707), (-1.349, -0.2844, -1.915), (-1.201, -0.1373, -2.085), (-1.034, 0.03053, -2.212), (-0.8515, 0.2126, -2.29), (-0.6621, 0.402, 3.174), (-0.8941, 0.2681, 3.148), (-1.117, 0.1393, 3.07), (-1.323, 0.02067, 2.943), (-1.503, -0.08334, 2.772), (-1.651, -0.1687, 2.564), (-1.76, -0.2321, 2.327), (-1.828, -0.2712, 2.069), (-1.851, -0.2844, 1.801), (-1.828, -0.2712, -1.212), (-1.76, -0.2321, -1.469), (-1.651, -0.1687, -1.707), (-1.503, -0.08334, -1.915), (-1.323, 0.02067, -2.085), (-1.117, 0.1393, -2.212), (-0.8941, 0.2681, -2.29), (-0.9208, 0.3327, 3.148), (-1.17, 0.266, 3.07), (-1.399, 0.2046, 2.943), (-1.6, 0.1508, 2.772), (-1.765, 0.1066, 2.564), (-1.887, 0.07375, 2.327), (-1.963, 0.05353, 2.069), (-1.988, 0.0467, 1.801), (-1.963, 0.05353, -1.212), (-1.887, 0.07375, -1.469), (-1.765, 0.1066, -1.707), (-1.6, 0.1508, -1.915), (-1.399, 0.2046, -2.085), (-1.17, 0.266, -2.212), (-0.9208, 0.3327, -2.29), (-1.988, 0.7573, -0.9439), (-2.035, 0.402, -0.9439), (-1.851, 1.088, -0.9439), (-1.633, 1.373, -0.9439), (-1.349, 1.591, -0.9439), (-1.017, 1.728, -0.9439), (-0.6622, 1.775, -0.9439), (-0.3069, 1.728, -0.9439), (0.0242, 1.591, -0.9439), (0.3085, 1.373, -0.9439), (0.5266, 1.088, -0.9439), (0.6638, 0.7573, -0.9439), (0.7106, 0.402, -0.9439), (0.6638, 0.0467, -0.9439), (0.5266, -0.2844, -0.9439), (0.3085, -0.5687, -0.9439), (0.0242, -0.7868, -0.9439), (-0.3069, -0.9239, -0.9439), (-0.6622, -0.9707, -0.9439), (-1.017, -0.9239, -0.9439), (-1.349, -0.7868, -0.9439), (-1.633, -0.5687, -0.9439), (-1.851, -0.2844, -0.9439), (-1.988, 0.0467, -0.9439)], [(41, 55), (70, 39), (43, 402), (45, 387), (47, 371), (1, 356), (3, 341), (5, 326), (7, 311), (9, 296), (11, 281), (13, 266), (15, 251), (17, 236), (19, 221), (21, 206), (23, 191), (25, 176), (27, 161), (29, 146), (31, 131), (33, 115), (35, 100), (37, 85)], [(0, 1, 3, 2), (2, 3, 5, 4), (4, 5, 7, 6), (6, 7, 9, 8), (8, 9, 11, 10), (10, 11, 13, 12), (12, 13, 15, 14), (14, 15, 17, 16), (16, 17, 19, 18), (18, 19, 21, 20), (20, 21, 23, 22), (22, 23, 25, 24), (24, 25, 27, 26), (26, 27, 29, 28), (28, 29, 31, 30), (30, 31, 33, 32), (32, 33, 35, 34), (34, 35, 37, 36), (36, 37, 39, 38), (38, 39, 41, 40), (40, 41, 43, 42), (42, 43, 45, 44), (3, 1, 47, 45, 43, 41, 39, 37, 35, 33, 31, 29, 27, 25, 23, 21, 19, 17, 15, 13, 11, 9, 7, 5), (46, 47, 1, 0), (44, 45, 47, 46), (0, 2, 4, 6, 8, 10, 12, 14, 16, 18, 20, 22, 24, 26, 28, 30, 32, 34, 36, 38, 40, 42, 44, 46), (71, 72, 57, 56), (65, 66, 51, 50), (72, 73, 58, 57), (66, 67, 52, 51), (73, 74, 59, 58), (67, 68, 53, 52), (74, 75, 60, 59), (68, 69, 54, 53), (75, 76, 61, 60), (69, 70, 55, 54), (63, 64, 49, 48), (76, 77, 62, 61), (410, 71, 56, 411), (64, 65, 50, 49), (82, 83, 68, 67), (89, 90, 75, 74), (83, 84, 69, 68), (90, 91, 76, 75), (84, 85, 70, 69), (78, 79, 64, 63), (91, 92, 77, 76), (412, 86, 71, 410), (79, 80, 65, 64), (86, 87, 72, 71), (80, 81, 66, 65), (87, 88, 73, 72), (81, 82, 67, 66), (88, 89, 74, 73), (101, 102, 87, 86), (95, 96, 81, 80), (102, 103, 88, 87), (96, 97, 82, 81), (103, 104, 89, 88), (97, 98, 83, 82), (104, 105, 90, 89), (98, 99, 84, 83), (105, 106, 91, 90), (99, 100, 85, 84), (93, 94, 79, 78), (106, 107, 92, 91), (413, 101, 86, 412), (94, 95, 80, 79), (120, 121, 106, 105), (114, 115, 100, 99), (108, 109, 94, 93), (121, 122, 107, 106), (414, 116, 101, 413), (109, 110, 95, 94), (116, 117, 102, 101), (110, 111, 96, 95), (117, 118, 103, 102), (111, 112, 97, 96), (118, 119, 104, 103), (112, 113, 98, 97), (119, 120, 105, 104), (113, 114, 99, 98), (134, 135, 119, 118), (128, 129, 113, 112), (135, 136, 120, 119), (129, 130, 114, 113), (136, 137, 121, 120), (130, 131, 115, 114), (124, 125, 109, 108), (137, 138, 122, 121), (415, 132, 116, 414), (125, 126, 110, 109), (132, 133, 117, 116), (126, 127, 111, 110), (133, 134, 118, 117), (127, 128, 112, 111), (147, 148, 133, 132), (141, 142, 127, 126), (148, 149, 134, 133), (142, 143, 128, 127), (149, 150, 135, 134), (143, 144, 129, 128), (150, 151, 136, 135), (144, 145, 130, 129), (151, 152, 137, 136), (145, 146, 131, 130), (139, 140, 125, 124), (152, 153, 138, 137), (416, 147, 132, 415), (140, 141, 126, 125), (166, 167, 152, 151), (160, 161, 146, 145), (154, 155, 140, 139), (167, 168, 153, 152), (417, 162, 147, 416), (155, 156, 141, 140), (162, 163, 148, 147), (156, 157, 142, 141), (163, 164, 149, 148), (157, 158, 143, 142), (164, 165, 150, 149), (158, 159, 144, 143), (165, 166, 151, 150), (159, 160, 145, 144), (179, 180, 165, 164), (173, 174, 159, 158), (180, 181, 166, 165), (174, 175, 160, 159), (181, 182, 167, 166), (175, 176, 161, 160), (169, 170, 155, 154), (182, 183, 168, 167), (418, 177, 162, 417), (170, 171, 156, 155), (177, 178, 163, 162), (171, 172, 157, 156), (178, 179, 164, 163), (172, 173, 158, 157), (192, 193, 178, 177), (186, 187, 172, 171), (193, 194, 179, 178), (187, 188, 173, 172), (194, 195, 180, 179), (188, 189, 174, 173), (195, 196, 181, 180), (189, 190, 175, 174), (196, 197, 182, 181), (190, 191, 176, 175), (184, 185, 170, 169), (197, 198, 183, 182), (419, 192, 177, 418), (185, 186, 171, 170), (211, 212, 197, 196), (205, 206, 191, 190), (199, 200, 185, 184), (212, 213, 198, 197), (420, 207, 192, 419), (200, 201, 186, 185), (207, 208, 193, 192), (201, 202, 187, 186), (208, 209, 194, 193), (202, 203, 188, 187), (209, 210, 195, 194), (203, 204, 189, 188), (210, 211, 196, 195), (204, 205, 190, 189), (217, 218, 203, 202), (224, 225, 210, 209), (218, 219, 204, 203), (225, 226, 211, 210), (219, 220, 205, 204), (226, 227, 212, 211), (220, 221, 206, 205), (214, 215, 200, 199), (227, 228, 213, 212), (421, 222, 207, 420), (215, 216, 201, 200), (222, 223, 208, 207), (216, 217, 202, 201), (223, 224, 209, 208), (422, 237, 222, 421), (230, 231, 216, 215), (237, 238, 223, 222), (231, 232, 217, 216), (238, 239, 224, 223), (232, 233, 218, 217), (239, 240, 225, 224), (233, 234, 219, 218), (240, 241, 226, 225), (234, 235, 220, 219), (241, 242, 227, 226), (235, 236, 221, 220), (229, 230, 215, 214), (242, 243, 228, 227), (255, 256, 241, 240), (249, 250, 235, 234), (256, 257, 242, 241), (250, 251, 236, 235), (244, 245, 230, 229), (257, 258, 243, 242), (423, 252, 237, 422), (245, 246, 231, 230), (252, 253, 238, 237), (246, 247, 232, 231), (253, 254, 239, 238), (247, 248, 233, 232), (254, 255, 240, 239), (248, 249, 234, 233), (268, 269, 254, 253), (262, 263, 248, 247), (269, 270, 255, 254), (263, 264, 249, 248), (270, 271, 256, 255), (264, 265, 250, 249), (271, 272, 257, 256), (265, 266, 251, 250), (259, 260, 245, 244), (272, 273, 258, 257), (424, 267, 252, 423), (260, 261, 246, 245), (267, 268, 253, 252), (261, 262, 247, 246), (287, 288, 273, 272), (425, 282, 267, 424), (275, 276, 261, 260), (282, 283, 268, 267), (276, 277, 262, 261), (283, 284, 269, 268), (277, 278, 263, 262), (284, 285, 270, 269), (278, 279, 264, 263), (285, 286, 271, 270), (279, 280, 265, 264), (286, 287, 272, 271), (280, 281, 266, 265), (274, 275, 260, 259), (300, 301, 286, 285), (294, 295, 280, 279), (301, 302, 287, 286), (295, 296, 281, 280), (289, 290, 275, 274), (302, 303, 288, 287), (426, 297, 282, 425), (290, 291, 276, 275), (297, 298, 283, 282), (291, 292, 277, 276), (298, 299, 284, 283), (292, 293, 278, 277), (299, 300, 285, 284), (293, 294, 279, 278), (313, 314, 299, 298), (307, 308, 293, 292), (314, 315, 300, 299), (308, 309, 294, 293), (315, 316, 301, 300), (309, 310, 295, 294), (316, 317, 302, 301), (310, 311, 296, 295), (304, 305, 290, 289), (317, 318, 303, 302), (427, 312, 297, 426), (305, 306, 291, 290), (312, 313, 298, 297), (306, 307, 292, 291), (332, 333, 318, 317), (428, 327, 312, 427), (320, 321, 306, 305), (327, 328, 313, 312), (321, 322, 307, 306), (328, 329, 314, 313), (322, 323, 308, 307), (329, 330, 315, 314), (323, 324, 309, 308), (330, 331, 316, 315), (324, 325, 310, 309), (331, 332, 317, 316), (325, 326, 311, 310), (319, 320, 305, 304), (345, 346, 331, 330), (339, 340, 325, 324), (346, 347, 332, 331), (340, 341, 326, 325), (334, 335, 320, 319), (347, 348, 333, 332), (429, 342, 327, 428), (335, 336, 321, 320), (342, 343, 328, 327), (336, 337, 322, 321), (343, 344, 329, 328), (337, 338, 323, 322), (344, 345, 330, 329), (338, 339, 324, 323), (351, 352, 337, 336), (358, 359, 344, 343), (352, 353, 338, 337), (359, 360, 345, 344), (353, 354, 339, 338), (360, 361, 346, 345), (354, 355, 340, 339), (361, 362, 347, 346), (355, 356, 341, 340), (349, 350, 335, 334), (362, 363, 348, 347), (430, 357, 342, 429), (350, 351, 336, 335), (357, 358, 343, 342), (370, 371, 356, 355), (364, 365, 350, 349), (377, 378, 363, 362), (431, 372, 357, 430), (365, 366, 351, 350), (372, 373, 358, 357), (366, 367, 352, 351), (373, 374, 359, 358), (367, 368, 353, 352), (374, 375, 360, 359), (368, 369, 354, 353), (375, 376, 361, 360), (369, 370, 355, 354), (376, 377, 362, 361), (390, 391, 375, 374), (384, 385, 369, 368), (391, 392, 376, 375), (385, 386, 370, 369), (392, 393, 377, 376), (386, 387, 371, 370), (380, 381, 365, 364), (393, 394, 378, 377), (432, 388, 372, 431), (381, 382, 366, 365), (388, 389, 373, 372), (382, 383, 367, 366), (389, 390, 374, 373), (383, 384, 368, 367), (403, 404, 389, 388), (397, 398, 383, 382), (404, 405, 390, 389), (398, 399, 384, 383), (405, 406, 391, 390), (399, 400, 385, 384), (406, 407, 392, 391), (400, 401, 386, 385), (407, 408, 393, 392), (401, 402, 387, 386), (395, 396, 381, 380), (408, 409, 394, 393), (433, 403, 388, 432), (396, 397, 382, 381), (77, 123, 62), (379, 63, 48), (379, 78, 63), (92, 123, 77), (379, 93, 78), (107, 123, 92), (122, 123, 107), (379, 108, 93), (379, 124, 108), (138, 123, 122), (153, 123, 138), (379, 139, 124), (168, 123, 153), (379, 154, 139), (379, 169, 154), (183, 123, 168), (198, 123, 183), (379, 184, 169), (379, 199, 184), (213, 123, 198), (379, 214, 199), (228, 123, 213), (243, 123, 228), (379, 229, 214), (379, 244, 229), (258, 123, 243), (379, 259, 244), (273, 123, 258), (288, 123, 273), (379, 274, 259), (379, 289, 274), (303, 123, 288), (379, 304, 289), (318, 123, 303), (333, 123, 318), (379, 319, 304), (379, 334, 319), (348, 123, 333), (379, 349, 334), (363, 123, 348), (378, 123, 363), (379, 364, 349), (379, 380, 364), (394, 123, 378), (409, 123, 394), (379, 395, 380), (60, 61, 408, 407), (54, 55, 402, 401), (48, 49, 396, 395), (61, 62, 409, 408), (411, 56, 403, 433), (49, 50, 397, 396), (62, 123, 409), (56, 57, 404, 403), (50, 51, 398, 397), (57, 58, 405, 404), (51, 52, 399, 398), (58, 59, 406, 405), (52, 53, 400, 399), (59, 60, 407, 406), (53, 54, 401, 400), (379, 48, 395), (34, 433, 432, 32), (32, 432, 431, 30), (30, 431, 430, 28), (28, 430, 429, 26), (26, 429, 428, 24), (10, 421, 420, 8), (8, 420, 419, 6), (6, 419, 418, 4), (4, 418, 417, 2), (2, 417, 416, 0), (0, 416, 415, 46), (46, 415, 414, 44), (24, 428, 427, 22), (22, 427, 426, 20), (20, 426, 425, 18), (18, 425, 424, 16), (16, 424, 423, 14), (14, 423, 422, 12), (12, 422, 421, 10), (44, 414, 413, 42), (42, 413, 412, 40), (40, 412, 410, 38), (38, 410, 411, 36), (36, 411, 433, 34)])
_k = set([(55, 70), (55, 402), (70, 85), (85, 100), (100, 115), (115, 131), (131, 146), (146, 161), (161, 176), (176, 191), (191, 206), (206, 221), (221, 236), (236, 251), (251, 266), (266, 281), (281, 296), (296, 311), (311, 326), (326, 341), (341, 356), (356, 371), (371, 387), (387, 402), (410, 411), (410, 412), (411, 433), (412, 413), (413, 414), (414, 415), (415, 416), (416, 417), (417, 418), (418, 419), (419, 420), (420, 421), (421, 422), (422, 423), (423, 424), (424, 425), (425, 426), (426, 427), (427, 428), (428, 429), (429, 430), (430, 431), (431, 432), (432, 433)])
me_cylinder_001.attributes.new('sharp_edge', 'BOOLEAN', 'EDGE').data.foreach_set('value', [ (min(e.vertices), max(e.vertices)) in _k for e in me_cylinder_001.edges])
me_cylinder_001.materials.append(mat_messing)
me_cylinder_001.use_remesh_preserve_volume = False
me_cylinder_001.use_remesh_preserve_attributes = False
me_cylinder_001.use_mirror_vertex_groups = False
me_cylinder_001.update()
me_plane_007 = bpy.data.meshes.new('Plane.007')
me_plane_007.from_pydata([(1.217, -1.0, 0.0), (-0.783, -1.0, 0.0), (1.217, 1.0, 0.0), (-0.783, 1.0, 0.0), (1.217, -1.0, 0.3735), (-0.783, -1.0, 0.3735), (1.217, 1.0, 0.3735), (-0.783, 1.0, 0.3735)], [], [(2, 0, 1, 3), (6, 7, 5, 4), (3, 1, 5, 7), (0, 2, 6, 4), (4, 5, 1, 0), (2, 3, 7, 6)])
me_plane_007.materials.append(mat_material_002)
me_plane_007.use_remesh_preserve_volume = False
me_plane_007.use_remesh_preserve_attributes = False
me_plane_007.use_mirror_vertex_groups = False
me_plane_007.update()
me_plane_006 = bpy.data.meshes.new('Plane.006')
me_plane_006.from_pydata([(1.43, -1.0, -8.275e-08), (-2.696, -1.0, 3.345e-07), (1.43, 1.0, -8.275e-08), (-2.696, 1.0, 3.345e-07), (1.43, -1.0, 0.1473), (-2.696, -1.0, 0.1473), (1.43, 1.0, 0.1473), (-2.696, 1.0, 0.1473), (-2.433, -1.0, 0.1473), (-2.433, 1.0, 0.1473), (1.199, -1.0, 0.1473), (1.199, 1.0, 0.1473), (-2.433, -0.7, 0.1473), (1.199, -0.7, 0.1473), (-2.433, 0.75, 0.1473), (1.199, 0.75, 0.1473), (-2.433, -0.7, 0.05752), (1.199, -0.7, 0.05751), (-2.433, 0.75, 0.05752), (1.199, 0.75, 0.05751)], [], [(2, 0, 1, 3), (9, 7, 5, 8, 12, 14), (3, 1, 5, 7), (0, 2, 6, 4), (4, 10, 8, 5, 1, 0), (2, 3, 7, 9, 11, 6), (13, 12, 8, 10), (6, 11, 15, 13, 10, 4), (14, 12, 16, 18), (11, 9, 14, 15), (19, 18, 16, 17), (19, 17, 13, 15), (18, 19, 15, 14), (12, 13, 17, 16)])
me_plane_006.materials.append(mat_uks)
me_plane_006.use_remesh_preserve_volume = False
me_plane_006.use_remesh_preserve_attributes = False
me_plane_006.use_mirror_vertex_groups = False
me_plane_006.update()
me_plane_005 = bpy.data.meshes.new('Plane.005')
me_plane_005.from_pydata([(0.6759, -0.6759, -1.133e-23), (-0.6759, -0.6759, 1.133e-23), (0.6759, 0.6759, -1.133e-23), (-0.6759, 0.6759, 1.133e-23)], [], [(2, 3, 1, 0)])
me_plane_005.materials.append(mat_material_001)
me_plane_005.use_remesh_preserve_volume = False
me_plane_005.use_remesh_preserve_attributes = False
me_plane_005.use_mirror_vertex_groups = False
me_plane_005.update()
me_plane_004 = bpy.data.meshes.new('Plane.004')
me_plane_004.from_pydata([(1.0, -1.0, 0.0), (-1.0, -1.0, 0.0), (1.0, 1.0, 0.0), (-1.0, 1.0, 0.0), (1.0, -1.0, 0.1475), (-1.0, -1.0, 0.1475), (1.0, 1.0, 0.1475), (-1.0, 1.0, 0.1475), (-0.6, -1.0, 0.1475), (-0.6, 1.0, 0.1475), (-1.0, 0.6, 0.1475), (1.0, 0.6, 0.1475), (-0.6, 0.6, 0.1475), (0.6, -1.0, 0.1475), (1.0, -0.2, 0.1475), (0.6, 0.6, 0.1475), (-0.6, -0.632, 0.1475), (0.6, -0.632, 0.1475), (-0.6, 0.6, 0.0305), (0.6, 0.6, 0.0305), (-0.6, -0.632, 0.0305), (0.6, -0.632, 0.0305), (-0.03395, -0.6716, 0.05894), (-0.03395, -0.6716, 0.1023), (0.05864, -0.6716, 0.1023), (0.05864, -0.6716, 0.05894), (-0.03395, 0.6654, 0.05894), (-0.03395, 0.6654, 0.1023), (0.05864, 0.6654, 0.1023), (0.05864, 0.6654, 0.05894), (-0.6562, 0.04316, 0.05894), (-0.6562, 0.04316, 0.1023), (-0.6562, -0.04943, 0.1023), (-0.6562, -0.04943, 0.05894), (0.6808, 0.04316, 0.05894), (0.6808, 0.04316, 0.1023), (0.6808, -0.04943, 0.1023), (0.6808, -0.04943, 0.05894), (-2.253, -0.9645, -1.787), (-2.253, -0.9645, -3.787), (-2.253, 1.036, -1.787), (-2.253, 1.036, -3.787), (-2.401, -0.9645, -1.787), (-2.401, -0.9645, -3.787), (-2.401, 1.036, -1.787), (-2.401, 1.036, -3.787), (-2.401, -0.9645, -3.387), (-2.401, 1.036, -3.387), (-2.401, 0.6355, -3.787), (-2.401, 0.6355, -1.787), (-2.401, 0.6355, -3.387), (-2.401, -0.9645, -2.187), (-2.401, -0.1645, -1.787), (-2.401, 0.6355, -2.187), (-2.401, -0.5965, -3.387), (-2.401, -0.5965, -2.187), (-2.284, 0.6355, -3.387), (-2.284, 0.6355, -2.187), (-2.284, -0.5965, -3.387), (-2.284, -0.5965, -2.187), (-2.312, -0.6361, -2.821), (-2.356, -0.6361, -2.821), (-2.356, -0.6361, -2.729), (-2.312, -0.6361, -2.729), (-2.312, 0.7009, -2.821), (-2.356, 0.7009, -2.821), (-2.356, 0.7009, -2.729), (-2.312, 0.7009, -2.729), (-2.312, 0.07868, -3.444), (-2.356, 0.07868, -3.444), (-2.356, -0.01391, -3.444), (-2.312, -0.01391, -3.444), (-2.312, 0.07868, -2.107), (-2.356, 0.07868, -2.107), (-2.356, -0.01391, -2.107), (-2.312, -0.01391, -2.107)], [], [(2, 0, 1, 3), (12, 10, 5, 8, 16), (3, 1, 5, 10, 7), (0, 2, 6, 11, 14, 4), (4, 13, 8, 5, 1, 0), (2, 3, 7, 9, 6), (14, 13, 4), (6, 9, 12, 15, 11), (9, 7, 10, 12), (14, 15, 17, 13), (11, 15, 14), (17, 16, 8, 13), (16, 17, 21, 20), (19, 18, 20, 21), (17, 15, 19, 21), (15, 12, 18, 19), (20, 18, 12, 16), (26, 27, 23, 22), (27, 28, 24, 23), (28, 29, 25, 24), (29, 26, 22, 25), (22, 23, 24, 25), (29, 28, 27, 26), (34, 35, 31, 30), (35, 36, 32, 31), (36, 37, 33, 32), (37, 34, 30, 33), (30, 31, 32, 33), (37, 36, 35, 34), (40, 38, 39, 41), (50, 48, 43, 46, 54), (41, 39, 43, 48, 45), (38, 40, 44, 49, 52, 42), (42, 51, 46, 43, 39, 38), (40, 41, 45, 47, 44), (52, 51, 42), (44, 47, 50, 53, 49), (47, 45, 48, 50), (52, 53, 55, 51), (49, 53, 52), (55, 54, 46, 51), (54, 55, 59, 58), (57, 56, 58, 59), (55, 53, 57, 59), (53, 50, 56, 57), (58, 56, 50, 54), (64, 65, 61, 60), (65, 66, 62, 61), (66, 67, 63, 62), (67, 64, 60, 63), (60, 61, 62, 63), (67, 66, 65, 64), (72, 73, 69, 68), (73, 74, 70, 69), (74, 75, 71, 70), (75, 72, 68, 71), (68, 69, 70, 71), (75, 74, 73, 72)])
me_plane_004.materials.append(mat_akenraam)
me_plane_004.use_remesh_preserve_volume = False
me_plane_004.use_remesh_preserve_attributes = False
me_plane_004.use_mirror_vertex_groups = False
me_plane_004.update()
me_cube_002 = bpy.data.meshes.new('Cube.002')
me_cube_002.from_pydata([(-2.14, -6.08, 0.8603), (-2.14, -5.161, 0.8603), (-1.221, -5.161, 0.8603), (-1.221, -6.08, 0.8603), (-2.14, -6.08, 3.35), (-2.14, -5.161, 3.35), (-1.221, -5.161, 3.35), (-1.221, -6.08, 3.35), (-2.14, -5.379, 3.35), (-2.14, -5.62, 0.8603), (-1.221, -5.379, 3.35), (-1.221, -5.62, 0.8603), (-1.221, -5.853, 3.35), (-2.14, -5.853, 3.35), (-1.424, -5.379, 3.35), (-1.424, -5.853, 3.35), (-1.936, -5.379, 3.35), (-1.936, -5.853, 3.35), (-1.424, -5.379, 3.35), (-1.424, -5.853, 3.35), (-1.936, -5.379, 3.35), (-1.936, -5.853, 3.35), (-1.424, -5.379, 0.9132), (-1.424, -5.853, 0.9132), (-1.936, -5.379, 0.9132), (-1.936, -5.853, 0.9132)], [], [(8, 5, 1, 9), (5, 6, 2, 1), (10, 12, 7, 3, 11), (7, 4, 0, 3), (9, 1, 2, 11), (10, 6, 5, 8, 16, 14), (4, 13, 8, 9, 0), (6, 10, 11, 2), (0, 9, 11, 3), (17, 16, 8, 13), (7, 12, 15, 17, 13, 4), (12, 10, 14, 15), (16, 17, 21, 20), (20, 21, 25, 24), (18, 19, 15, 14), (20, 18, 14, 16), (17, 15, 19, 21), (23, 22, 24, 25), (22, 23, 19, 18), (24, 22, 18, 20), (21, 19, 23, 25)])
me_cube_002.materials.append(mat_korsten)
me_cube_002.use_remesh_preserve_volume = False
me_cube_002.use_remesh_preserve_attributes = False
me_cube_002.use_mirror_vertex_groups = False
me_cube_002.update()
me_plane_003 = bpy.data.meshes.new('Plane.003')
me_plane_003.from_pydata([(2.924, -3.4, -0.11), (-2.924, -3.4, -0.11), (2.924, 3.4, -0.11), (-2.924, 3.4, -0.11), (2.924, -3.4, 0.5276), (-2.924, -3.4, 0.5276), (2.924, 3.4, 0.5276), (-2.924, 3.4, 0.5276), (0.0, -3.4, 3.29), (0.0, 3.4, 3.29)], [], [(2, 0, 1, 3), (3, 1, 5, 7), (0, 2, 6, 4), (4, 5, 1, 0), (2, 3, 7, 6), (7, 5, 8, 9), (4, 6, 9, 8), (6, 7, 9), (8, 5, 4)])
me_plane_003.materials.append(mat_katuss)
me_plane_003.use_remesh_preserve_volume = False
me_plane_003.use_remesh_preserve_attributes = False
me_plane_003.use_mirror_vertex_groups = False
me_plane_003.update()
me_plane_001 = bpy.data.meshes.new('Plane.001')
me_plane_001.from_pydata([(0.4, -0.4, -0.8), (-0.4, -0.4, -0.8), (0.4, 0.4, -0.8), (-0.4, 0.4, -0.8), (0.4, -0.4, 0.01077), (-0.4, -0.4, 0.01077), (0.4, 0.4, 0.01077), (-0.4, 0.4, 0.01077), (0.1612, -0.1612, 0.2916), (-0.1612, -0.1612, 0.2916), (0.1612, 0.1612, 0.2916), (-0.1612, 0.1612, 0.2916), (0.1612, -0.1612, 4.207), (-0.1612, -0.1612, 4.207), (0.1612, 0.1612, 4.207), (-0.1612, 0.1612, 4.207), (0.3505, -0.3505, 4.549), (-0.3505, -0.3505, 4.549), (0.3505, 0.3505, 4.549), (-0.3505, 0.3505, 4.549), (0.3505, -0.3505, 4.794), (-0.3505, -0.3505, 4.794), (0.3505, 0.3505, 4.794), (-0.3505, 0.3505, 4.794)], [], [(2, 0, 1, 3), (8, 9, 5, 4), (2, 3, 7, 6), (3, 1, 5, 7), (0, 2, 6, 4), (4, 5, 1, 0), (8, 10, 14, 12), (6, 7, 11, 10), (7, 5, 9, 11), (4, 6, 10, 8), (12, 14, 18, 16), (12, 13, 9, 8), (10, 11, 15, 14), (11, 9, 13, 15), (19, 17, 21, 23), (16, 17, 13, 12), (14, 15, 19, 18), (15, 13, 17, 19), (22, 23, 21, 20), (16, 18, 22, 20), (20, 21, 17, 16), (18, 19, 23, 22)])
me_plane_001.materials.append(mat_nurk)
me_plane_001.use_remesh_preserve_volume = False
me_plane_001.use_remesh_preserve_attributes = False
me_plane_001.use_mirror_vertex_groups = False
me_plane_001.update()
me_cube_001 = bpy.data.meshes.new('Cube.001')
me_cube_001.from_pydata([(-2.268, -2.8, -1.005), (-2.268, 2.8, -1.005), (2.268, 2.8, -1.005), (2.268, -2.8, -1.005), (-2.268, -2.8, 4.595), (-2.268, 2.8, 4.595), (2.268, 2.8, 4.595), (2.268, -2.8, 4.595)], [], [(4, 5, 1, 0), (5, 6, 2, 1), (6, 7, 3, 2), (7, 4, 0, 3), (0, 1, 2, 3), (7, 6, 5, 4)])
me_cube_001.materials.append(mat_seinad)
me_cube_001.use_remesh_preserve_volume = False
me_cube_001.use_remesh_preserve_attributes = False
me_cube_001.use_mirror_vertex_groups = False
me_cube_001.update()

# ---- objects
ob_toru = bpy.data.objects.new('Toru', me_cylinder_002)
ob_boiler = bpy.data.objects.new('Boiler', me_cylinder_001)
ob_ukseaste = bpy.data.objects.new('Ukseaste', me_plane_007)
ob_uks = bpy.data.objects.new('Uks', me_plane_006)
ob_klaas2 = bpy.data.objects.new('Klaas2', me_plane_005)
ob_klaas1 = bpy.data.objects.new('Klaas1', me_plane_005)
ob_aken1 = bpy.data.objects.new('Aken1', me_plane_004)
ob_korsten = bpy.data.objects.new('Korsten', me_cube_002)
ob_katuseasi = bpy.data.objects.new('katuseasi', me_plane_003)
ob_nurk4 = bpy.data.objects.new('Nurk4', me_plane_001)
ob_nurk3 = bpy.data.objects.new('Nurk3', me_plane_001)
ob_nurk2 = bpy.data.objects.new('Nurk2', me_plane_001)
ob_nurk1 = bpy.data.objects.new('Nurk1', me_plane_001)
ob_seinad = bpy.data.objects.new('Seinad', me_cube_001)
ob_lamp = bpy.data.objects.new('Lamp', light_lamp)
ob_camera = bpy.data.objects.new('Camera', cam_camera)

# ---- transforms, parenting, visibility, modifiers, constraints
ob_toru.location = (-2.575, 5.681, 0.8065)
ob_toru.lineart.crease_threshold = 0.0
ob_boiler.location = (0.04259, 3.832, 2.072)
ob_boiler.scale = (1.0, 1.0, 0.878)
ob_boiler.lineart.crease_threshold = 0.0
ob_ukseaste.location = (3.0, 0.0, 0.0)
ob_ukseaste.lineart.crease_threshold = 0.0
ob_uks.location = (2.221, 0.0, 1.806)
ob_uks.rotation_euler = (-1.344e-07, 1.571, 0.0)
ob_uks.lineart.crease_threshold = 0.0
ob_klaas2.location = (-2.31, -0.05128, 3.144)
ob_klaas2.rotation_euler = (1.571, 2.22e-16, -1.571)
ob_klaas2.lineart.crease_threshold = 0.0
ob_klaas1.location = (0.04531, -2.815, 3.159)
ob_klaas1.rotation_euler = (1.571, 2.22e-16, 2.22e-16)
ob_klaas1.lineart.crease_threshold = 0.0
ob_aken1.location = (0.03599, -2.772, 3.156)
ob_aken1.rotation_euler = (1.571, 2.22e-16, 2.22e-16)
ob_aken1.lineart.crease_threshold = 0.0
ob_korsten.location = (3.122, 7.52, 6.11)
ob_korsten.lineart.crease_threshold = 0.0
ob_katuseasi.location = (0.0, 0.0, 5.585)
ob_katuseasi.lineart.crease_threshold = 0.0
ob_nurk4.location = (-2.268, -2.8, 0.8017)
ob_nurk4.lineart.crease_threshold = 0.0
ob_nurk3.location = (-2.268, 2.8, 0.8017)
ob_nurk3.lineart.crease_threshold = 0.0
ob_nurk2.location = (2.268, 2.8, 0.8017)
ob_nurk2.lineart.crease_threshold = 0.0
ob_nurk1.location = (2.268, -2.8, 0.8017)
ob_nurk1.lineart.crease_threshold = 0.0
ob_seinad.location = (0.0, 0.0, 1.0)
ob_seinad.lineart.crease_threshold = 0.0
ob_lamp.location = (4.076, 1.005, 5.904)
ob_lamp.rotation_euler = (0.6503, 0.05522, 1.866)
ob_lamp.lock_rotations_4d = False
ob_lamp.empty_display_type = 'ARROWS'
ob_lamp.color = (0.0, 0.0, 0.0, 0.0)
ob_lamp.lineart.crease_threshold = 0.0
ob_camera.location = (7.481, -6.508, 5.344)
ob_camera.rotation_euler = (1.109, 0.01082, 0.8149)
ob_camera.lock_rotations_4d = False
ob_camera.empty_display_type = 'ARROWS'
ob_camera.color = (0.0, 0.0, 0.0, 0.0)
ob_camera.display_type = 'WIRE'
ob_camera.lineart.crease_threshold = 0.0

# ---- collection membership
col_collection_1.objects.link(ob_toru)
col_collection_1.objects.link(ob_boiler)
col_collection_1.objects.link(ob_ukseaste)
col_collection_1.objects.link(ob_uks)
col_collection_1.objects.link(ob_klaas2)
col_collection_1.objects.link(ob_klaas1)
col_collection_1.objects.link(ob_aken1)
col_collection_1.objects.link(ob_korsten)
col_collection_1.objects.link(ob_katuseasi)
col_collection_1.objects.link(ob_nurk4)
col_collection_1.objects.link(ob_nurk3)
col_collection_1.objects.link(ob_nurk2)
col_collection_1.objects.link(ob_nurk1)
col_collection_1.objects.link(ob_seinad)
col_collection_1.objects.link(ob_lamp)
col_collection_1.objects.link(ob_camera)

# ---- scene / render settings (as saved in the file)
scene.camera = ob_seinad
scene.frame_start = 1; scene.frame_end = 250; scene.frame_set(0)
scene.render.engine = 'BLENDER_EEVEE_NEXT'
scene.render.image_settings.color_mode = 'RGB'
scene.render.image_settings.compression = 90
scene.render.resolution_percentage = 50
scene.render.dither_intensity = 0.0
scene.render.bake_margin = 2
scene.render.bake_bias = 0.0
scene.cycles.use_denoising = False
scene.cycles.samples = 10
scene.cycles.sampling_pattern = 'TABULATED_SOBOL'
scene.cycles.light_sampling_threshold = 0.0
scene.cycles.use_adaptive_sampling = False
scene.cycles.use_light_tree = False
scene.cycles.blur_glossy = 0.0
scene.cycles.volume_bounces = 1
scene.cycles.pixel_filter_type = 'GAUSSIAN'
scene.cycles.sample_clamp_indirect = 0.0
scene.view_settings.view_transform = 'Standard'
bpy.context.view_layer.update()

# ---- added for rendering (the .blend has no active camera): camera
cam_auto = bpy.data.cameras.new('AutoCamera')
cam_auto.lens = 50.0
cam_auto.sensor_width = 36.0
cam_auto.clip_end = 1000.0
ob_auto_camera = bpy.data.objects.new('AutoCamera', cam_auto)
scene.collection.objects.link(ob_auto_camera)
ob_auto_camera.location = (14.4277, -15.4341, 15.748)
ob_auto_camera.rotation_euler = (1.09748, -7.21219e-08, 0.694738)
scene.camera = ob_auto_camera
bpy.context.view_layer.update()

